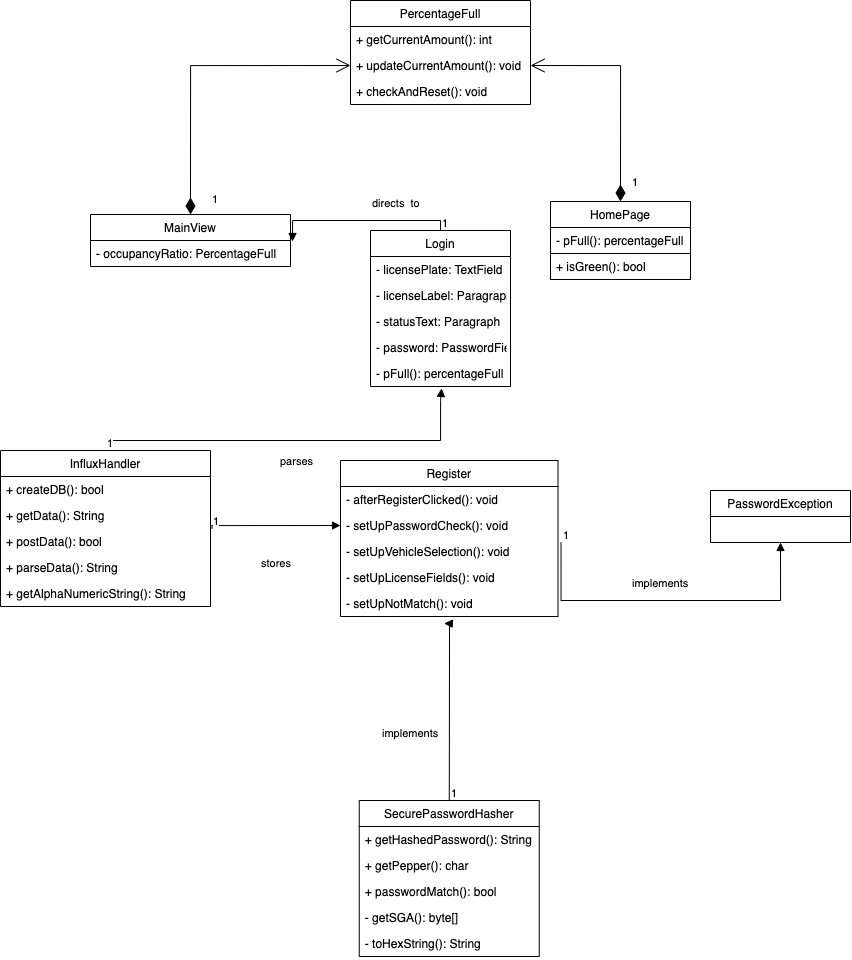

The diagram above was exported from draw.io. Its source (the exported page's mxGraphModel, read from the mxfile embedded in the PNG):
<mxGraphModel dx="2847" dy="1294" grid="1" gridSize="10" guides="1" tooltips="1" connect="1" arrows="1" fold="1" page="1" pageScale="1" pageWidth="850" pageHeight="1100" math="0" shadow="0">
  <root>
    <mxCell id="0" />
    <mxCell id="1" parent="0" />
    <mxCell id="m8YEW4zcWzeC055oka40-1" value="Register" style="swimlane;fontStyle=0;childLayout=stackLayout;horizontal=1;startSize=26;fillColor=none;horizontalStack=0;resizeParent=1;resizeParentMax=0;resizeLast=0;collapsible=1;marginBottom=0;" parent="1" vertex="1">
      <mxGeometry x="310" y="770" width="217.5" height="156" as="geometry" />
    </mxCell>
    <mxCell id="m8YEW4zcWzeC055oka40-2" value="- afterRegisterClicked(): void" style="text;strokeColor=none;fillColor=none;align=left;verticalAlign=top;spacingLeft=4;spacingRight=4;overflow=hidden;rotatable=0;points=[[0,0.5],[1,0.5]];portConstraint=eastwest;" parent="m8YEW4zcWzeC055oka40-1" vertex="1">
      <mxGeometry y="26" width="217.5" height="26" as="geometry" />
    </mxCell>
    <mxCell id="m8YEW4zcWzeC055oka40-3" value="- setUpPasswordCheck(): void" style="text;strokeColor=none;fillColor=none;align=left;verticalAlign=top;spacingLeft=4;spacingRight=4;overflow=hidden;rotatable=0;points=[[0,0.5],[1,0.5]];portConstraint=eastwest;" parent="m8YEW4zcWzeC055oka40-1" vertex="1">
      <mxGeometry y="52" width="217.5" height="26" as="geometry" />
    </mxCell>
    <mxCell id="m8YEW4zcWzeC055oka40-4" value="- setUpVehicleSelection(): void" style="text;strokeColor=none;fillColor=none;align=left;verticalAlign=top;spacingLeft=4;spacingRight=4;overflow=hidden;rotatable=0;points=[[0,0.5],[1,0.5]];portConstraint=eastwest;" parent="m8YEW4zcWzeC055oka40-1" vertex="1">
      <mxGeometry y="78" width="217.5" height="26" as="geometry" />
    </mxCell>
    <mxCell id="m8YEW4zcWzeC055oka40-39" value="- setUpLicenseFields(): void" style="text;strokeColor=none;fillColor=none;align=left;verticalAlign=top;spacingLeft=4;spacingRight=4;overflow=hidden;rotatable=0;points=[[0,0.5],[1,0.5]];portConstraint=eastwest;" parent="m8YEW4zcWzeC055oka40-1" vertex="1">
      <mxGeometry y="104" width="217.5" height="26" as="geometry" />
    </mxCell>
    <mxCell id="m8YEW4zcWzeC055oka40-40" value="- setUpNotMatch(): void" style="text;strokeColor=none;fillColor=none;align=left;verticalAlign=top;spacingLeft=4;spacingRight=4;overflow=hidden;rotatable=0;points=[[0,0.5],[1,0.5]];portConstraint=eastwest;" parent="m8YEW4zcWzeC055oka40-1" vertex="1">
      <mxGeometry y="130" width="217.5" height="26" as="geometry" />
    </mxCell>
    <mxCell id="m8YEW4zcWzeC055oka40-5" value="SecurePasswordHasher" style="swimlane;fontStyle=0;childLayout=stackLayout;horizontal=1;startSize=26;fillColor=none;horizontalStack=0;resizeParent=1;resizeParentMax=0;resizeLast=0;collapsible=1;marginBottom=0;" parent="1" vertex="1">
      <mxGeometry x="328.75" y="1110" width="180" height="156" as="geometry" />
    </mxCell>
    <mxCell id="m8YEW4zcWzeC055oka40-8" value="+ getHashedPassword(): String" style="text;strokeColor=none;fillColor=none;align=left;verticalAlign=top;spacingLeft=4;spacingRight=4;overflow=hidden;rotatable=0;points=[[0,0.5],[1,0.5]];portConstraint=eastwest;" parent="m8YEW4zcWzeC055oka40-5" vertex="1">
      <mxGeometry y="26" width="180" height="26" as="geometry" />
    </mxCell>
    <mxCell id="m8YEW4zcWzeC055oka40-33" value="+ getPepper(): char" style="text;strokeColor=none;fillColor=none;align=left;verticalAlign=top;spacingLeft=4;spacingRight=4;overflow=hidden;rotatable=0;points=[[0,0.5],[1,0.5]];portConstraint=eastwest;" parent="m8YEW4zcWzeC055oka40-5" vertex="1">
      <mxGeometry y="52" width="180" height="26" as="geometry" />
    </mxCell>
    <mxCell id="m8YEW4zcWzeC055oka40-34" value="+ passwordMatch(): bool" style="text;strokeColor=none;fillColor=none;align=left;verticalAlign=top;spacingLeft=4;spacingRight=4;overflow=hidden;rotatable=0;points=[[0,0.5],[1,0.5]];portConstraint=eastwest;" parent="m8YEW4zcWzeC055oka40-5" vertex="1">
      <mxGeometry y="78" width="180" height="26" as="geometry" />
    </mxCell>
    <mxCell id="m8YEW4zcWzeC055oka40-35" value="- getSGA(): byte[]" style="text;strokeColor=none;fillColor=none;align=left;verticalAlign=top;spacingLeft=4;spacingRight=4;overflow=hidden;rotatable=0;points=[[0,0.5],[1,0.5]];portConstraint=eastwest;" parent="m8YEW4zcWzeC055oka40-5" vertex="1">
      <mxGeometry y="104" width="180" height="26" as="geometry" />
    </mxCell>
    <mxCell id="m8YEW4zcWzeC055oka40-36" value="- toHexString(): String" style="text;strokeColor=none;fillColor=none;align=left;verticalAlign=top;spacingLeft=4;spacingRight=4;overflow=hidden;rotatable=0;points=[[0,0.5],[1,0.5]];portConstraint=eastwest;" parent="m8YEW4zcWzeC055oka40-5" vertex="1">
      <mxGeometry y="130" width="180" height="26" as="geometry" />
    </mxCell>
    <mxCell id="m8YEW4zcWzeC055oka40-9" value="PercentageFull" style="swimlane;fontStyle=0;childLayout=stackLayout;horizontal=1;startSize=26;fillColor=none;horizontalStack=0;resizeParent=1;resizeParentMax=0;resizeLast=0;collapsible=1;marginBottom=0;" parent="1" vertex="1">
      <mxGeometry x="320" y="310" width="180" height="104" as="geometry" />
    </mxCell>
    <mxCell id="m8YEW4zcWzeC055oka40-10" value="+ getCurrentAmount(): int" style="text;strokeColor=none;fillColor=none;align=left;verticalAlign=top;spacingLeft=4;spacingRight=4;overflow=hidden;rotatable=0;points=[[0,0.5],[1,0.5]];portConstraint=eastwest;" parent="m8YEW4zcWzeC055oka40-9" vertex="1">
      <mxGeometry y="26" width="180" height="26" as="geometry" />
    </mxCell>
    <mxCell id="m8YEW4zcWzeC055oka40-11" value="+ updateCurrentAmount(): void" style="text;strokeColor=none;fillColor=none;align=left;verticalAlign=top;spacingLeft=4;spacingRight=4;overflow=hidden;rotatable=0;points=[[0,0.5],[1,0.5]];portConstraint=eastwest;" parent="m8YEW4zcWzeC055oka40-9" vertex="1">
      <mxGeometry y="52" width="180" height="26" as="geometry" />
    </mxCell>
    <mxCell id="m8YEW4zcWzeC055oka40-12" value="+ checkAndReset(): void" style="text;strokeColor=none;fillColor=none;align=left;verticalAlign=top;spacingLeft=4;spacingRight=4;overflow=hidden;rotatable=0;points=[[0,0.5],[1,0.5]];portConstraint=eastwest;" parent="m8YEW4zcWzeC055oka40-9" vertex="1">
      <mxGeometry y="78" width="180" height="26" as="geometry" />
    </mxCell>
    <mxCell id="m8YEW4zcWzeC055oka40-13" value="PasswordException" style="swimlane;fontStyle=0;childLayout=stackLayout;horizontal=1;startSize=26;fillColor=none;horizontalStack=0;resizeParent=1;resizeParentMax=0;resizeLast=0;collapsible=1;marginBottom=0;" parent="1" vertex="1">
      <mxGeometry x="680" y="800" width="140" height="52" as="geometry" />
    </mxCell>
    <mxCell id="m8YEW4zcWzeC055oka40-17" value="MainView" style="swimlane;fontStyle=0;childLayout=stackLayout;horizontal=1;startSize=26;fillColor=none;horizontalStack=0;resizeParent=1;resizeParentMax=0;resizeLast=0;collapsible=1;marginBottom=0;" parent="1" vertex="1">
      <mxGeometry x="60" y="524" width="200" height="52" as="geometry" />
    </mxCell>
    <mxCell id="m8YEW4zcWzeC055oka40-18" value="- occupancyRatio: PercentageFull" style="text;strokeColor=none;fillColor=none;align=left;verticalAlign=top;spacingLeft=4;spacingRight=4;overflow=hidden;rotatable=0;points=[[0,0.5],[1,0.5]];portConstraint=eastwest;" parent="m8YEW4zcWzeC055oka40-17" vertex="1">
      <mxGeometry y="26" width="200" height="26" as="geometry" />
    </mxCell>
    <mxCell id="m8YEW4zcWzeC055oka40-25" value="InfluxHandler" style="swimlane;fontStyle=0;childLayout=stackLayout;horizontal=1;startSize=26;fillColor=none;horizontalStack=0;resizeParent=1;resizeParentMax=0;resizeLast=0;collapsible=1;marginBottom=0;" parent="1" vertex="1">
      <mxGeometry x="-30" y="760" width="210" height="156" as="geometry" />
    </mxCell>
    <mxCell id="m8YEW4zcWzeC055oka40-26" value="+ createDB(): bool" style="text;strokeColor=none;fillColor=none;align=left;verticalAlign=top;spacingLeft=4;spacingRight=4;overflow=hidden;rotatable=0;points=[[0,0.5],[1,0.5]];portConstraint=eastwest;" parent="m8YEW4zcWzeC055oka40-25" vertex="1">
      <mxGeometry y="26" width="210" height="26" as="geometry" />
    </mxCell>
    <mxCell id="m8YEW4zcWzeC055oka40-27" value="+ getData(): String" style="text;strokeColor=none;fillColor=none;align=left;verticalAlign=top;spacingLeft=4;spacingRight=4;overflow=hidden;rotatable=0;points=[[0,0.5],[1,0.5]];portConstraint=eastwest;" parent="m8YEW4zcWzeC055oka40-25" vertex="1">
      <mxGeometry y="52" width="210" height="26" as="geometry" />
    </mxCell>
    <mxCell id="m8YEW4zcWzeC055oka40-28" value="+ postData(): bool" style="text;strokeColor=none;fillColor=none;align=left;verticalAlign=top;spacingLeft=4;spacingRight=4;overflow=hidden;rotatable=0;points=[[0,0.5],[1,0.5]];portConstraint=eastwest;" parent="m8YEW4zcWzeC055oka40-25" vertex="1">
      <mxGeometry y="78" width="210" height="26" as="geometry" />
    </mxCell>
    <mxCell id="m8YEW4zcWzeC055oka40-41" value="+ parseData(): String" style="text;strokeColor=none;fillColor=none;align=left;verticalAlign=top;spacingLeft=4;spacingRight=4;overflow=hidden;rotatable=0;points=[[0,0.5],[1,0.5]];portConstraint=eastwest;" parent="m8YEW4zcWzeC055oka40-25" vertex="1">
      <mxGeometry y="104" width="210" height="26" as="geometry" />
    </mxCell>
    <mxCell id="m8YEW4zcWzeC055oka40-42" value="+ getAlphaNumericString(): String" style="text;strokeColor=none;fillColor=none;align=left;verticalAlign=top;spacingLeft=4;spacingRight=4;overflow=hidden;rotatable=0;points=[[0,0.5],[1,0.5]];portConstraint=eastwest;" parent="m8YEW4zcWzeC055oka40-25" vertex="1">
      <mxGeometry y="130" width="210" height="26" as="geometry" />
    </mxCell>
    <mxCell id="m8YEW4zcWzeC055oka40-29" value="HomePage" style="swimlane;fontStyle=0;childLayout=stackLayout;horizontal=1;startSize=26;fillColor=none;horizontalStack=0;resizeParent=1;resizeParentMax=0;resizeLast=0;collapsible=1;marginBottom=0;" parent="1" vertex="1">
      <mxGeometry x="520" y="511" width="140" height="78" as="geometry" />
    </mxCell>
    <mxCell id="m8YEW4zcWzeC055oka40-30" value="- pFull(): percentageFull" style="text;strokeColor=none;fillColor=none;align=left;verticalAlign=top;spacingLeft=4;spacingRight=4;overflow=hidden;rotatable=0;points=[[0,0.5],[1,0.5]];portConstraint=eastwest;" parent="m8YEW4zcWzeC055oka40-29" vertex="1">
      <mxGeometry y="26" width="140" height="26" as="geometry" />
    </mxCell>
    <mxCell id="m8YEW4zcWzeC055oka40-43" value="+ isGreen(): bool" style="text;strokeColor=default;fillColor=none;align=left;verticalAlign=top;spacingLeft=4;spacingRight=4;overflow=hidden;rotatable=0;points=[[0,0.5],[1,0.5]];portConstraint=eastwest;" parent="m8YEW4zcWzeC055oka40-29" vertex="1">
      <mxGeometry y="52" width="140" height="26" as="geometry" />
    </mxCell>
    <mxCell id="m8YEW4zcWzeC055oka40-44" value="1" style="endArrow=open;html=1;endSize=12;startArrow=diamondThin;startSize=14;startFill=1;edgeStyle=orthogonalEdgeStyle;align=left;verticalAlign=bottom;rounded=0;entryX=1;entryY=0.5;entryDx=0;entryDy=0;exitX=0.5;exitY=0;exitDx=0;exitDy=0;" parent="1" source="m8YEW4zcWzeC055oka40-29" target="m8YEW4zcWzeC055oka40-11" edge="1">
      <mxGeometry x="-0.9027" y="-10" relative="1" as="geometry">
        <mxPoint x="350" y="480" as="sourcePoint" />
        <mxPoint x="510" y="480" as="targetPoint" />
        <mxPoint y="1" as="offset" />
      </mxGeometry>
    </mxCell>
    <mxCell id="m8YEW4zcWzeC055oka40-47" value="1" style="endArrow=open;html=1;endSize=12;startArrow=diamondThin;startSize=14;startFill=1;edgeStyle=orthogonalEdgeStyle;align=left;verticalAlign=bottom;rounded=0;exitX=0.5;exitY=0;exitDx=0;exitDy=0;entryX=0;entryY=0.5;entryDx=0;entryDy=0;" parent="1" source="m8YEW4zcWzeC055oka40-17" target="m8YEW4zcWzeC055oka40-11" edge="1">
      <mxGeometry x="-0.9691" y="-20" relative="1" as="geometry">
        <mxPoint x="350" y="480" as="sourcePoint" />
        <mxPoint x="510" y="480" as="targetPoint" />
        <mxPoint y="-1" as="offset" />
      </mxGeometry>
    </mxCell>
    <mxCell id="m8YEW4zcWzeC055oka40-49" value="parses" style="endArrow=block;endFill=1;html=1;edgeStyle=orthogonalEdgeStyle;align=left;verticalAlign=top;rounded=0;exitX=0.5;exitY=0;exitDx=0;exitDy=0;entryX=0.508;entryY=1.074;entryDx=0;entryDy=0;entryPerimeter=0;" parent="1" source="m8YEW4zcWzeC055oka40-25" edge="1" target="m8YEW4zcWzeC055oka40-73">
      <mxGeometry x="-0.0795" y="-8" relative="1" as="geometry">
        <mxPoint x="440" y="720" as="sourcePoint" />
        <mxPoint x="510" y="710" as="targetPoint" />
        <Array as="points">
          <mxPoint x="80" y="760" />
          <mxPoint x="80" y="750" />
          <mxPoint x="410" y="750" />
          <mxPoint x="410" y="710" />
          <mxPoint x="411" y="710" />
        </Array>
        <mxPoint as="offset" />
      </mxGeometry>
    </mxCell>
    <mxCell id="m8YEW4zcWzeC055oka40-50" value="1" style="edgeLabel;resizable=0;html=1;align=left;verticalAlign=bottom;strokeColor=default;" parent="m8YEW4zcWzeC055oka40-49" connectable="0" vertex="1">
      <mxGeometry x="-1" relative="1" as="geometry" />
    </mxCell>
    <mxCell id="m8YEW4zcWzeC055oka40-53" value="stores" style="endArrow=block;endFill=1;html=1;edgeStyle=orthogonalEdgeStyle;align=left;verticalAlign=top;rounded=0;exitX=1.007;exitY=0;exitDx=0;exitDy=0;entryX=0;entryY=0.5;entryDx=0;entryDy=0;exitPerimeter=0;" parent="1" source="m8YEW4zcWzeC055oka40-28" target="m8YEW4zcWzeC055oka40-3" edge="1">
      <mxGeometry x="-0.2167" y="-25" relative="1" as="geometry">
        <mxPoint x="270" y="799" as="sourcePoint" />
        <mxPoint x="270" y="670" as="targetPoint" />
        <Array as="points">
          <mxPoint x="182" y="835" />
        </Array>
        <mxPoint as="offset" />
      </mxGeometry>
    </mxCell>
    <mxCell id="m8YEW4zcWzeC055oka40-54" value="1" style="edgeLabel;resizable=0;html=1;align=left;verticalAlign=bottom;strokeColor=default;" parent="m8YEW4zcWzeC055oka40-53" connectable="0" vertex="1">
      <mxGeometry x="-1" relative="1" as="geometry" />
    </mxCell>
    <mxCell id="m8YEW4zcWzeC055oka40-58" value="implements" style="endArrow=block;endFill=1;html=1;edgeStyle=orthogonalEdgeStyle;align=left;verticalAlign=top;rounded=0;exitX=1.014;exitY=0.158;exitDx=0;exitDy=0;exitPerimeter=0;entryX=0.5;entryY=1;entryDx=0;entryDy=0;" parent="1" source="m8YEW4zcWzeC055oka40-4" target="m8YEW4zcWzeC055oka40-13" edge="1">
      <mxGeometry x="-0.2406" y="30" relative="1" as="geometry">
        <mxPoint x="560" y="926" as="sourcePoint" />
        <mxPoint x="720" y="926" as="targetPoint" />
        <Array as="points">
          <mxPoint x="531" y="910" />
          <mxPoint x="750" y="910" />
        </Array>
        <mxPoint as="offset" />
      </mxGeometry>
    </mxCell>
    <mxCell id="m8YEW4zcWzeC055oka40-59" value="1" style="edgeLabel;resizable=0;html=1;align=left;verticalAlign=bottom;strokeColor=default;" parent="m8YEW4zcWzeC055oka40-58" connectable="0" vertex="1">
      <mxGeometry x="-1" relative="1" as="geometry" />
    </mxCell>
    <mxCell id="m8YEW4zcWzeC055oka40-60" value="implements" style="endArrow=block;endFill=1;html=1;edgeStyle=orthogonalEdgeStyle;align=left;verticalAlign=top;rounded=0;exitX=0.5;exitY=0;exitDx=0;exitDy=0;entryX=0.477;entryY=1.269;entryDx=0;entryDy=0;entryPerimeter=0;" parent="1" source="m8YEW4zcWzeC055oka40-5" target="m8YEW4zcWzeC055oka40-40" edge="1">
      <mxGeometry x="-0.123" y="69" relative="1" as="geometry">
        <mxPoint x="527.5450000000001" y="1070.1080000000002" as="sourcePoint" />
        <mxPoint x="747" y="1070.0000000000005" as="targetPoint" />
        <Array as="points">
          <mxPoint x="419" y="1080" />
          <mxPoint x="419" y="933" />
        </Array>
        <mxPoint as="offset" />
      </mxGeometry>
    </mxCell>
    <mxCell id="m8YEW4zcWzeC055oka40-61" value="1" style="edgeLabel;resizable=0;html=1;align=left;verticalAlign=bottom;strokeColor=default;" parent="m8YEW4zcWzeC055oka40-60" connectable="0" vertex="1">
      <mxGeometry x="-1" relative="1" as="geometry" />
    </mxCell>
    <mxCell id="m8YEW4zcWzeC055oka40-63" value="directs&amp;nbsp; to" style="endArrow=block;endFill=1;html=1;edgeStyle=orthogonalEdgeStyle;align=left;verticalAlign=top;rounded=0;exitX=0.5;exitY=0;exitDx=0;exitDy=0;entryX=1.01;entryY=0.038;entryDx=0;entryDy=0;entryPerimeter=0;" parent="1" target="m8YEW4zcWzeC055oka40-18" edge="1" source="m8YEW4zcWzeC055oka40-66">
      <mxGeometry x="-0.0977" y="-30" relative="1" as="geometry">
        <mxPoint x="418.75" y="589" as="sourcePoint" />
        <mxPoint x="480" y="490" as="targetPoint" />
        <mxPoint as="offset" />
      </mxGeometry>
    </mxCell>
    <mxCell id="m8YEW4zcWzeC055oka40-64" value="1" style="edgeLabel;resizable=0;html=1;align=left;verticalAlign=bottom;strokeColor=default;" parent="m8YEW4zcWzeC055oka40-63" connectable="0" vertex="1">
      <mxGeometry x="-1" relative="1" as="geometry" />
    </mxCell>
    <mxCell id="m8YEW4zcWzeC055oka40-66" value="Login" style="swimlane;fontStyle=0;childLayout=stackLayout;horizontal=1;startSize=26;fillColor=none;horizontalStack=0;resizeParent=1;resizeParentMax=0;resizeLast=0;collapsible=1;marginBottom=0;" parent="1" vertex="1">
      <mxGeometry x="340" y="540" width="140" height="156" as="geometry" />
    </mxCell>
    <mxCell id="m8YEW4zcWzeC055oka40-67" value="- licensePlate: TextField" style="text;strokeColor=none;fillColor=none;align=left;verticalAlign=top;spacingLeft=4;spacingRight=4;overflow=hidden;rotatable=0;points=[[0,0.5],[1,0.5]];portConstraint=eastwest;" parent="m8YEW4zcWzeC055oka40-66" vertex="1">
      <mxGeometry y="26" width="140" height="26" as="geometry" />
    </mxCell>
    <mxCell id="m8YEW4zcWzeC055oka40-69" value="- licenseLabel: Paragraph" style="text;strokeColor=none;fillColor=none;align=left;verticalAlign=top;spacingLeft=4;spacingRight=4;overflow=hidden;rotatable=0;points=[[0,0.5],[1,0.5]];portConstraint=eastwest;" parent="m8YEW4zcWzeC055oka40-66" vertex="1">
      <mxGeometry y="52" width="140" height="26" as="geometry" />
    </mxCell>
    <mxCell id="m8YEW4zcWzeC055oka40-70" value="- statusText: Paragraph" style="text;strokeColor=none;fillColor=none;align=left;verticalAlign=top;spacingLeft=4;spacingRight=4;overflow=hidden;rotatable=0;points=[[0,0.5],[1,0.5]];portConstraint=eastwest;" parent="m8YEW4zcWzeC055oka40-66" vertex="1">
      <mxGeometry y="78" width="140" height="26" as="geometry" />
    </mxCell>
    <mxCell id="m8YEW4zcWzeC055oka40-71" value="- password: PasswordField" style="text;strokeColor=none;fillColor=none;align=left;verticalAlign=top;spacingLeft=4;spacingRight=4;overflow=hidden;rotatable=0;points=[[0,0.5],[1,0.5]];portConstraint=eastwest;" parent="m8YEW4zcWzeC055oka40-66" vertex="1">
      <mxGeometry y="104" width="140" height="26" as="geometry" />
    </mxCell>
    <mxCell id="m8YEW4zcWzeC055oka40-73" value="- pFull(): percentageFull" style="text;strokeColor=none;fillColor=none;align=left;verticalAlign=top;spacingLeft=4;spacingRight=4;overflow=hidden;rotatable=0;points=[[0,0.5],[1,0.5]];portConstraint=eastwest;" parent="m8YEW4zcWzeC055oka40-66" vertex="1">
      <mxGeometry y="130" width="140" height="26" as="geometry" />
    </mxCell>
  </root>
</mxGraphModel>